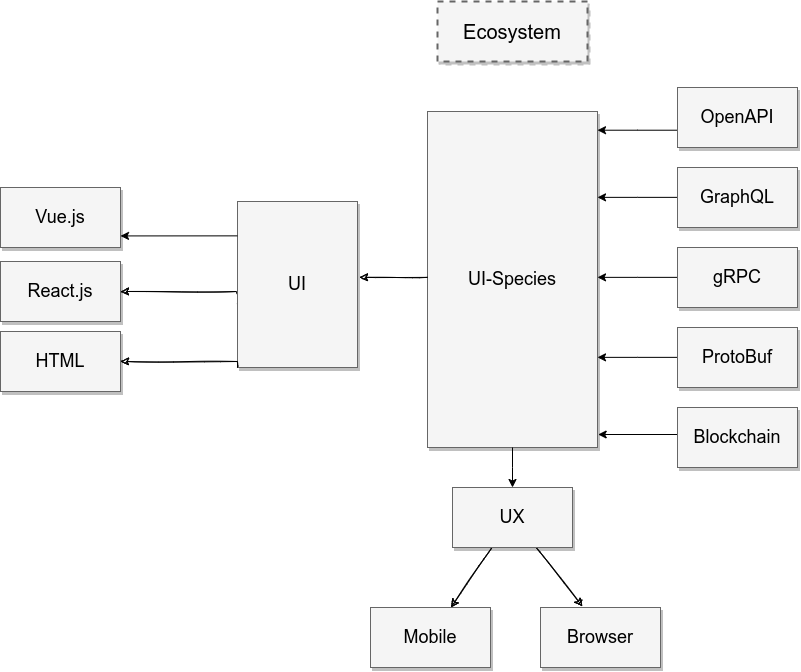

The diagram above was exported from draw.io. Its source (the exported page's mxGraphModel, read from the mxfile embedded in the PNG):
<mxGraphModel dx="793" dy="693" grid="1" gridSize="10" guides="1" tooltips="1" connect="1" arrows="1" fold="1" page="1" pageScale="1.5" pageWidth="1169" pageHeight="826" background="none" math="0" shadow="0">
  <root>
    <mxCell id="0" style=";html=1;" />
    <mxCell id="1" style=";html=1;" parent="0" />
    <mxCell id="3a17f1ce550125da-1" value="Ecosystem" style="whiteSpace=wrap;html=1;shadow=1;fontSize=20;fillColor=#f5f5f5;strokeColor=#666666;strokeWidth=2;dashed=1;" parent="1" vertex="1">
      <mxGeometry x="797" y="344" width="150" height="60" as="geometry" />
    </mxCell>
    <mxCell id="3a17f1ce550125da-13" style="edgeStyle=elbowEdgeStyle;rounded=0;html=1;startArrow=none;startFill=0;jettySize=auto;orthogonalLoop=1;fontSize=18;elbow=vertical;" parent="1" source="3a17f1ce550125da-4" target="3a17f1ce550125da-2" edge="1">
      <mxGeometry relative="1" as="geometry" />
    </mxCell>
    <mxCell id="3a17f1ce550125da-14" style="edgeStyle=elbowEdgeStyle;rounded=0;html=1;startArrow=none;startFill=0;jettySize=auto;orthogonalLoop=1;fontSize=18;elbow=vertical;" parent="1" source="3a17f1ce550125da-5" target="3a17f1ce550125da-2" edge="1">
      <mxGeometry relative="1" as="geometry" />
    </mxCell>
    <mxCell id="3a17f1ce550125da-15" style="edgeStyle=elbowEdgeStyle;rounded=0;html=1;startArrow=none;startFill=0;jettySize=auto;orthogonalLoop=1;fontSize=18;elbow=vertical;" parent="1" source="3a17f1ce550125da-6" target="3a17f1ce550125da-2" edge="1">
      <mxGeometry relative="1" as="geometry" />
    </mxCell>
    <mxCell id="3a17f1ce550125da-16" style="edgeStyle=elbowEdgeStyle;rounded=0;html=1;startArrow=none;startFill=0;jettySize=auto;orthogonalLoop=1;fontSize=18;elbow=vertical;" parent="1" source="3a17f1ce550125da-7" target="3a17f1ce550125da-2" edge="1">
      <mxGeometry relative="1" as="geometry" />
    </mxCell>
    <mxCell id="3a17f1ce550125da-2" value="UI-Species" style="whiteSpace=wrap;html=1;shadow=1;fontSize=18;fillColor=#f5f5f5;strokeColor=#666666;" parent="1" vertex="1">
      <mxGeometry x="787" y="454" width="170" height="336" as="geometry" />
    </mxCell>
    <mxCell id="3a17f1ce550125da-4" value="OpenAPI" style="whiteSpace=wrap;html=1;shadow=1;fontSize=18;fillColor=#f5f5f5;strokeColor=#666666;" parent="1" vertex="1">
      <mxGeometry x="1037" y="430" width="120" height="60" as="geometry" />
    </mxCell>
    <mxCell id="3a17f1ce550125da-5" value="GraphQL" style="whiteSpace=wrap;html=1;shadow=1;fontSize=18;fillColor=#f5f5f5;strokeColor=#666666;" parent="1" vertex="1">
      <mxGeometry x="1037" y="510" width="120" height="60" as="geometry" />
    </mxCell>
    <mxCell id="3a17f1ce550125da-6" value="gRPC" style="whiteSpace=wrap;html=1;shadow=1;fontSize=18;fillColor=#f5f5f5;strokeColor=#666666;" parent="1" vertex="1">
      <mxGeometry x="1037" y="590" width="120" height="60" as="geometry" />
    </mxCell>
    <mxCell id="3a17f1ce550125da-7" value="ProtoBuf" style="whiteSpace=wrap;html=1;shadow=1;fontSize=18;fillColor=#f5f5f5;strokeColor=#666666;" parent="1" vertex="1">
      <mxGeometry x="1037" y="670" width="120" height="60" as="geometry" />
    </mxCell>
    <mxCell id="3a17f1ce550125da-20" style="edgeStyle=elbowEdgeStyle;rounded=0;html=1;startArrow=none;startFill=0;jettySize=auto;orthogonalLoop=1;fontSize=18;elbow=vertical;sketch=1;strokeColor=default;entryX=1.017;entryY=0.453;entryDx=0;entryDy=0;entryPerimeter=0;" parent="1" source="3a17f1ce550125da-2" target="3a17f1ce550125da-8" edge="1">
      <mxGeometry relative="1" as="geometry">
        <Array as="points" />
      </mxGeometry>
    </mxCell>
    <mxCell id="nTyAu8s87F085GacszBd-5" style="edgeStyle=orthogonalEdgeStyle;rounded=0;sketch=1;orthogonalLoop=1;jettySize=auto;html=1;strokeColor=default;exitX=0;exitY=0.62;exitDx=0;exitDy=0;exitPerimeter=0;" edge="1" parent="1" source="3a17f1ce550125da-8" target="nTyAu8s87F085GacszBd-4">
      <mxGeometry relative="1" as="geometry">
        <Array as="points">
          <mxPoint x="596" y="637" />
          <mxPoint x="596" y="634" />
        </Array>
      </mxGeometry>
    </mxCell>
    <mxCell id="3a17f1ce550125da-8" value="UI" style="whiteSpace=wrap;html=1;shadow=1;fontSize=18;fillColor=#f5f5f5;strokeColor=#666666;" parent="1" vertex="1">
      <mxGeometry x="597" y="544" width="120" height="166" as="geometry" />
    </mxCell>
    <mxCell id="3a17f1ce550125da-21" style="edgeStyle=elbowEdgeStyle;rounded=0;html=1;startArrow=none;startFill=0;jettySize=auto;orthogonalLoop=1;fontSize=18;elbow=vertical;" parent="1" source="3a17f1ce550125da-2" target="3a17f1ce550125da-9" edge="1">
      <mxGeometry relative="1" as="geometry" />
    </mxCell>
    <mxCell id="nTyAu8s87F085GacszBd-12" style="rounded=0;sketch=1;orthogonalLoop=1;jettySize=auto;html=1;strokeColor=default;" edge="1" parent="1" source="3a17f1ce550125da-9" target="nTyAu8s87F085GacszBd-8">
      <mxGeometry relative="1" as="geometry" />
    </mxCell>
    <mxCell id="nTyAu8s87F085GacszBd-13" style="rounded=0;sketch=1;orthogonalLoop=1;jettySize=auto;html=1;entryX=0.35;entryY=-0.017;entryDx=0;entryDy=0;entryPerimeter=0;strokeColor=default;" edge="1" parent="1" source="3a17f1ce550125da-9" target="nTyAu8s87F085GacszBd-9">
      <mxGeometry relative="1" as="geometry" />
    </mxCell>
    <mxCell id="3a17f1ce550125da-9" value="UX" style="whiteSpace=wrap;html=1;shadow=1;fontSize=18;fillColor=#f5f5f5;strokeColor=#666666;" parent="1" vertex="1">
      <mxGeometry x="812" y="830" width="120" height="60" as="geometry" />
    </mxCell>
    <mxCell id="3a17f1ce550125da-18" style="edgeStyle=elbowEdgeStyle;rounded=0;html=1;startArrow=none;startFill=0;jettySize=auto;orthogonalLoop=1;fontSize=18;elbow=vertical;exitX=0;exitY=0.207;exitDx=0;exitDy=0;exitPerimeter=0;" parent="1" source="3a17f1ce550125da-8" target="3a17f1ce550125da-11" edge="1">
      <mxGeometry relative="1" as="geometry" />
    </mxCell>
    <mxCell id="3a17f1ce550125da-11" value="Vue.js" style="whiteSpace=wrap;html=1;shadow=1;fontSize=18;fillColor=#f5f5f5;strokeColor=#666666;" parent="1" vertex="1">
      <mxGeometry x="360" y="530" width="120" height="60" as="geometry" />
    </mxCell>
    <mxCell id="nTyAu8s87F085GacszBd-4" value="React.js" style="whiteSpace=wrap;html=1;shadow=1;fontSize=18;fillColor=#f5f5f5;strokeColor=#666666;" vertex="1" parent="1">
      <mxGeometry x="360" y="604" width="120" height="60" as="geometry" />
    </mxCell>
    <mxCell id="nTyAu8s87F085GacszBd-7" style="edgeStyle=orthogonalEdgeStyle;rounded=0;sketch=1;orthogonalLoop=1;jettySize=auto;html=1;strokeColor=default;entryX=1;entryY=0.5;entryDx=0;entryDy=0;exitX=0;exitY=1;exitDx=0;exitDy=0;" edge="1" parent="1" source="3a17f1ce550125da-8" target="nTyAu8s87F085GacszBd-6">
      <mxGeometry relative="1" as="geometry">
        <mxPoint x="590" y="704" as="sourcePoint" />
        <Array as="points">
          <mxPoint x="597" y="704" />
        </Array>
      </mxGeometry>
    </mxCell>
    <mxCell id="nTyAu8s87F085GacszBd-6" value="HTML" style="whiteSpace=wrap;html=1;shadow=1;fontSize=18;fillColor=#f5f5f5;strokeColor=#666666;" vertex="1" parent="1">
      <mxGeometry x="360" y="674" width="120" height="60" as="geometry" />
    </mxCell>
    <mxCell id="nTyAu8s87F085GacszBd-8" value="Mobile" style="whiteSpace=wrap;html=1;shadow=1;fontSize=18;fillColor=#f5f5f5;strokeColor=#666666;" vertex="1" parent="1">
      <mxGeometry x="730" y="950" width="120" height="60" as="geometry" />
    </mxCell>
    <mxCell id="nTyAu8s87F085GacszBd-9" value="Browser" style="whiteSpace=wrap;html=1;shadow=1;fontSize=18;fillColor=#f5f5f5;strokeColor=#666666;" vertex="1" parent="1">
      <mxGeometry x="900" y="950" width="120" height="60" as="geometry" />
    </mxCell>
    <mxCell id="nTyAu8s87F085GacszBd-10" style="edgeStyle=elbowEdgeStyle;rounded=0;html=1;startArrow=none;startFill=0;jettySize=auto;orthogonalLoop=1;fontSize=18;elbow=vertical;entryX=1.004;entryY=0.96;entryDx=0;entryDy=0;entryPerimeter=0;" edge="1" parent="1" target="3a17f1ce550125da-2" source="nTyAu8s87F085GacszBd-11">
      <mxGeometry relative="1" as="geometry">
        <mxPoint x="957" y="760" as="targetPoint" />
      </mxGeometry>
    </mxCell>
    <mxCell id="nTyAu8s87F085GacszBd-11" value="Blockchain" style="whiteSpace=wrap;html=1;shadow=1;fontSize=18;fillColor=#f5f5f5;strokeColor=#666666;" vertex="1" parent="1">
      <mxGeometry x="1037" y="750" width="120" height="60" as="geometry" />
    </mxCell>
  </root>
</mxGraphModel>